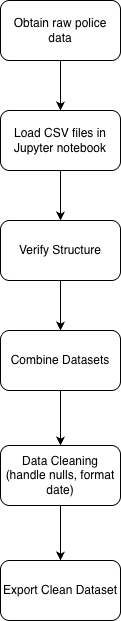

The diagram above was exported from draw.io. Its source (the exported page's mxGraphModel, read from the mxfile embedded in the PNG):
<mxGraphModel dx="1216" dy="784" grid="1" gridSize="10" guides="1" tooltips="1" connect="1" arrows="1" fold="1" page="1" pageScale="1" pageWidth="827" pageHeight="1169" math="0" shadow="0">
  <root>
    <mxCell id="0" />
    <mxCell id="1" parent="0" />
    <mxCell id="VzbIcy31m1ymsjQnyPiH-1" parent="1" style="rounded=1;whiteSpace=wrap;html=1;" value="Obtain raw police data" vertex="1">
      <mxGeometry height="60" width="120" x="330" y="110" as="geometry" />
    </mxCell>
    <mxCell id="VzbIcy31m1ymsjQnyPiH-2" parent="1" style="rounded=1;whiteSpace=wrap;html=1;" value="Load CSV files in Jupyter notebook" vertex="1">
      <mxGeometry height="60" width="120" x="330" y="220" as="geometry" />
    </mxCell>
    <mxCell id="VzbIcy31m1ymsjQnyPiH-3" parent="1" style="rounded=1;whiteSpace=wrap;html=1;" value="Verify Structure" vertex="1">
      <mxGeometry height="60" width="120" x="330" y="330" as="geometry" />
    </mxCell>
    <mxCell id="VzbIcy31m1ymsjQnyPiH-4" parent="1" style="rounded=1;whiteSpace=wrap;html=1;" value="Combine Datasets" vertex="1">
      <mxGeometry height="60" width="120" x="330" y="440" as="geometry" />
    </mxCell>
    <mxCell id="VzbIcy31m1ymsjQnyPiH-5" parent="1" style="rounded=1;whiteSpace=wrap;html=1;" value="Data Cleaning (handle nulls, format date)" vertex="1">
      <mxGeometry height="60" width="120" x="330" y="555" as="geometry" />
    </mxCell>
    <mxCell id="VzbIcy31m1ymsjQnyPiH-6" parent="1" style="rounded=1;whiteSpace=wrap;html=1;" value="Export Clean Dataset" vertex="1">
      <mxGeometry height="60" width="120" x="330" y="670" as="geometry" />
    </mxCell>
    <mxCell id="VzbIcy31m1ymsjQnyPiH-7" edge="1" parent="1" source="VzbIcy31m1ymsjQnyPiH-1" style="endArrow=classic;html=1;rounded=0;exitX=0.5;exitY=1;exitDx=0;exitDy=0;" target="VzbIcy31m1ymsjQnyPiH-2" value="">
      <mxGeometry height="50" relative="1" width="50" as="geometry">
        <mxPoint x="140" y="400" as="sourcePoint" />
        <mxPoint x="190" y="350" as="targetPoint" />
      </mxGeometry>
    </mxCell>
    <mxCell id="VzbIcy31m1ymsjQnyPiH-8" edge="1" parent="1" source="VzbIcy31m1ymsjQnyPiH-3" style="endArrow=classic;html=1;rounded=0;exitX=0.5;exitY=1;exitDx=0;exitDy=0;entryX=0.5;entryY=0;entryDx=0;entryDy=0;" target="VzbIcy31m1ymsjQnyPiH-4" value="">
      <mxGeometry height="50" relative="1" width="50" as="geometry">
        <mxPoint x="500" y="350" as="sourcePoint" />
        <mxPoint x="500" y="400" as="targetPoint" />
      </mxGeometry>
    </mxCell>
    <mxCell id="VzbIcy31m1ymsjQnyPiH-9" edge="1" parent="1" source="VzbIcy31m1ymsjQnyPiH-4" style="endArrow=classic;html=1;rounded=0;exitX=0.5;exitY=1;exitDx=0;exitDy=0;entryX=0.5;entryY=0;entryDx=0;entryDy=0;" target="VzbIcy31m1ymsjQnyPiH-5" value="">
      <mxGeometry height="50" relative="1" width="50" as="geometry">
        <mxPoint x="600" y="580" as="sourcePoint" />
        <mxPoint x="650" y="530" as="targetPoint" />
      </mxGeometry>
    </mxCell>
    <mxCell id="VzbIcy31m1ymsjQnyPiH-10" edge="1" parent="1" source="VzbIcy31m1ymsjQnyPiH-2" style="endArrow=classic;html=1;rounded=0;exitX=0.5;exitY=1;exitDx=0;exitDy=0;" target="VzbIcy31m1ymsjQnyPiH-3" value="">
      <mxGeometry height="50" relative="1" width="50" as="geometry">
        <mxPoint x="570" y="660" as="sourcePoint" />
        <mxPoint x="620" y="610" as="targetPoint" />
      </mxGeometry>
    </mxCell>
    <mxCell id="VzbIcy31m1ymsjQnyPiH-11" edge="1" parent="1" source="VzbIcy31m1ymsjQnyPiH-5" style="endArrow=classic;html=1;rounded=0;exitX=0.5;exitY=1;exitDx=0;exitDy=0;entryX=0.5;entryY=0;entryDx=0;entryDy=0;" target="VzbIcy31m1ymsjQnyPiH-6" value="">
      <mxGeometry height="50" relative="1" width="50" as="geometry">
        <mxPoint x="520" y="640" as="sourcePoint" />
        <mxPoint x="570" y="590" as="targetPoint" />
      </mxGeometry>
    </mxCell>
  </root>
</mxGraphModel>